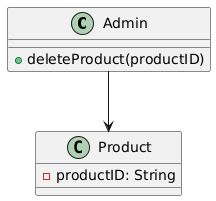

The diagram above was rendered by PlantUML. Its source (embedded in the PNG):
@startuml
class Admin {
  +deleteProduct(productID)
}

class Product {
  -productID: String
}

Admin --> Product
@enduml